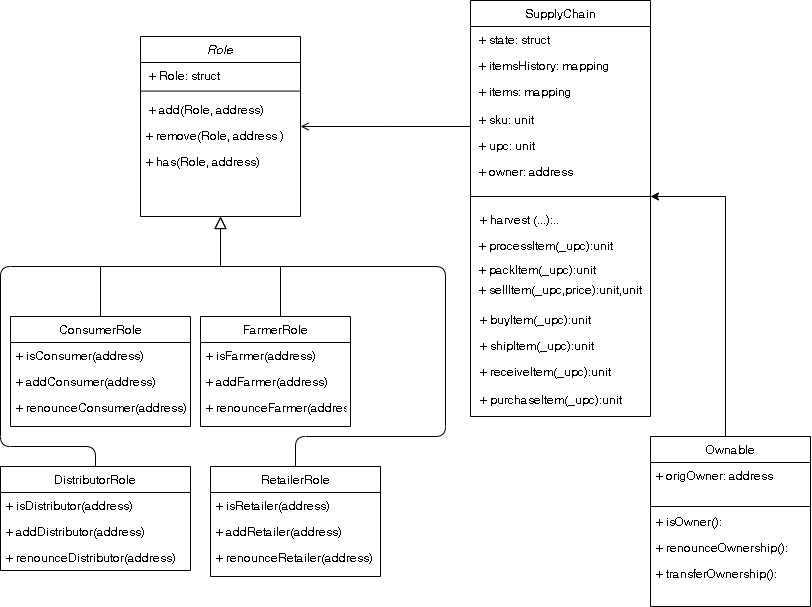

The diagram above was exported from draw.io. Its source (the exported page's mxGraphModel, read from the mxfile embedded in the PNG):
<mxGraphModel dx="1108" dy="449" grid="1" gridSize="10" guides="1" tooltips="1" connect="1" arrows="1" fold="1" page="1" pageScale="1" pageWidth="827" pageHeight="1169" math="0" shadow="0">
  <root>
    <mxCell id="WIyWlLk6GJQsqaUBKTNV-0" />
    <mxCell id="WIyWlLk6GJQsqaUBKTNV-1" parent="WIyWlLk6GJQsqaUBKTNV-0" />
    <mxCell id="zkfFHV4jXpPFQw0GAbJ--0" value="Role" style="swimlane;fontStyle=2;align=center;verticalAlign=top;childLayout=stackLayout;horizontal=1;startSize=26;horizontalStack=0;resizeParent=1;resizeLast=0;collapsible=1;marginBottom=0;rounded=0;shadow=0;strokeWidth=1;" parent="WIyWlLk6GJQsqaUBKTNV-1" vertex="1">
      <mxGeometry x="150" y="50" width="160" height="180" as="geometry">
        <mxRectangle x="230" y="140" width="160" height="26" as="alternateBounds" />
      </mxGeometry>
    </mxCell>
    <mxCell id="2ZInpImLnxyhLmlHHC6a-27" value="" style="endArrow=none;html=1;" edge="1" parent="zkfFHV4jXpPFQw0GAbJ--0">
      <mxGeometry width="50" height="50" relative="1" as="geometry">
        <mxPoint y="54.58" as="sourcePoint" />
        <mxPoint x="160" y="54.58" as="targetPoint" />
      </mxGeometry>
    </mxCell>
    <mxCell id="zkfFHV4jXpPFQw0GAbJ--6" value="ConsumerRole" style="swimlane;fontStyle=0;align=center;verticalAlign=top;childLayout=stackLayout;horizontal=1;startSize=26;horizontalStack=0;resizeParent=1;resizeLast=0;collapsible=1;marginBottom=0;rounded=0;shadow=0;strokeWidth=1;" parent="WIyWlLk6GJQsqaUBKTNV-1" vertex="1">
      <mxGeometry x="20" y="330" width="180" height="110" as="geometry">
        <mxRectangle x="130" y="380" width="160" height="26" as="alternateBounds" />
      </mxGeometry>
    </mxCell>
    <mxCell id="zkfFHV4jXpPFQw0GAbJ--7" value="+ isConsumer(address)" style="text;align=left;verticalAlign=top;spacingLeft=4;spacingRight=4;overflow=hidden;rotatable=0;points=[[0,0.5],[1,0.5]];portConstraint=eastwest;" parent="zkfFHV4jXpPFQw0GAbJ--6" vertex="1">
      <mxGeometry y="26" width="180" height="26" as="geometry" />
    </mxCell>
    <mxCell id="zkfFHV4jXpPFQw0GAbJ--8" value="+ addConsumer(address)" style="text;align=left;verticalAlign=top;spacingLeft=4;spacingRight=4;overflow=hidden;rotatable=0;points=[[0,0.5],[1,0.5]];portConstraint=eastwest;rounded=0;shadow=0;html=0;" parent="zkfFHV4jXpPFQw0GAbJ--6" vertex="1">
      <mxGeometry y="52" width="180" height="26" as="geometry" />
    </mxCell>
    <mxCell id="2ZInpImLnxyhLmlHHC6a-0" value="+ renounceConsumer(address)" style="text;align=left;verticalAlign=top;spacingLeft=4;spacingRight=4;overflow=hidden;rotatable=0;points=[[0,0.5],[1,0.5]];portConstraint=eastwest;rounded=0;shadow=0;html=0;" vertex="1" parent="zkfFHV4jXpPFQw0GAbJ--6">
      <mxGeometry y="78" width="180" height="26" as="geometry" />
    </mxCell>
    <mxCell id="zkfFHV4jXpPFQw0GAbJ--12" value="" style="endArrow=block;endSize=10;endFill=0;shadow=0;strokeWidth=1;rounded=0;edgeStyle=elbowEdgeStyle;elbow=vertical;" parent="WIyWlLk6GJQsqaUBKTNV-1" source="zkfFHV4jXpPFQw0GAbJ--6" target="zkfFHV4jXpPFQw0GAbJ--0" edge="1">
      <mxGeometry width="160" relative="1" as="geometry">
        <mxPoint x="200" y="203" as="sourcePoint" />
        <mxPoint x="200" y="203" as="targetPoint" />
      </mxGeometry>
    </mxCell>
    <mxCell id="zkfFHV4jXpPFQw0GAbJ--16" value="" style="endArrow=block;endSize=10;endFill=0;shadow=0;strokeWidth=1;rounded=0;edgeStyle=elbowEdgeStyle;elbow=vertical;" parent="WIyWlLk6GJQsqaUBKTNV-1" target="zkfFHV4jXpPFQw0GAbJ--0" edge="1">
      <mxGeometry width="160" relative="1" as="geometry">
        <mxPoint x="290" y="330" as="sourcePoint" />
        <mxPoint x="310" y="271" as="targetPoint" />
      </mxGeometry>
    </mxCell>
    <mxCell id="zkfFHV4jXpPFQw0GAbJ--17" value="SupplyChain" style="swimlane;fontStyle=0;align=center;verticalAlign=top;childLayout=stackLayout;horizontal=1;startSize=26;horizontalStack=0;resizeParent=1;resizeLast=0;collapsible=1;marginBottom=0;rounded=0;shadow=0;strokeWidth=1;" parent="WIyWlLk6GJQsqaUBKTNV-1" vertex="1">
      <mxGeometry x="480" y="14" width="180" height="416" as="geometry">
        <mxRectangle x="550" y="140" width="160" height="26" as="alternateBounds" />
      </mxGeometry>
    </mxCell>
    <mxCell id="2ZInpImLnxyhLmlHHC6a-26" value="" style="endArrow=none;html=1;" edge="1" parent="zkfFHV4jXpPFQw0GAbJ--17">
      <mxGeometry width="50" height="50" relative="1" as="geometry">
        <mxPoint y="196" as="sourcePoint" />
        <mxPoint x="180" y="196" as="targetPoint" />
      </mxGeometry>
    </mxCell>
    <mxCell id="zkfFHV4jXpPFQw0GAbJ--26" value="" style="endArrow=open;shadow=0;strokeWidth=1;strokeColor=#000000;rounded=0;endFill=1;edgeStyle=elbowEdgeStyle;elbow=vertical;" parent="WIyWlLk6GJQsqaUBKTNV-1" source="zkfFHV4jXpPFQw0GAbJ--17" target="zkfFHV4jXpPFQw0GAbJ--0" edge="1">
      <mxGeometry x="0.5" y="41" relative="1" as="geometry">
        <mxPoint x="540" y="192" as="sourcePoint" />
        <mxPoint x="380" y="192" as="targetPoint" />
        <mxPoint x="-40" y="32" as="offset" />
      </mxGeometry>
    </mxCell>
    <mxCell id="2ZInpImLnxyhLmlHHC6a-2" value="FarmerRole" style="swimlane;fontStyle=0;align=center;verticalAlign=top;childLayout=stackLayout;horizontal=1;startSize=26;horizontalStack=0;resizeParent=1;resizeLast=0;collapsible=1;marginBottom=0;rounded=0;shadow=0;strokeWidth=1;" vertex="1" parent="WIyWlLk6GJQsqaUBKTNV-1">
      <mxGeometry x="210" y="330" width="150" height="110" as="geometry">
        <mxRectangle x="130" y="380" width="160" height="26" as="alternateBounds" />
      </mxGeometry>
    </mxCell>
    <mxCell id="2ZInpImLnxyhLmlHHC6a-3" value="+ isFarmer(address)" style="text;align=left;verticalAlign=top;spacingLeft=4;spacingRight=4;overflow=hidden;rotatable=0;points=[[0,0.5],[1,0.5]];portConstraint=eastwest;" vertex="1" parent="2ZInpImLnxyhLmlHHC6a-2">
      <mxGeometry y="26" width="150" height="26" as="geometry" />
    </mxCell>
    <mxCell id="2ZInpImLnxyhLmlHHC6a-4" value="+ addFarmer(address)" style="text;align=left;verticalAlign=top;spacingLeft=4;spacingRight=4;overflow=hidden;rotatable=0;points=[[0,0.5],[1,0.5]];portConstraint=eastwest;rounded=0;shadow=0;html=0;" vertex="1" parent="2ZInpImLnxyhLmlHHC6a-2">
      <mxGeometry y="52" width="150" height="26" as="geometry" />
    </mxCell>
    <mxCell id="2ZInpImLnxyhLmlHHC6a-5" value="+ renounceFarmer(address)" style="text;align=left;verticalAlign=top;spacingLeft=4;spacingRight=4;overflow=hidden;rotatable=0;points=[[0,0.5],[1,0.5]];portConstraint=eastwest;rounded=0;shadow=0;html=0;" vertex="1" parent="2ZInpImLnxyhLmlHHC6a-2">
      <mxGeometry y="78" width="150" height="26" as="geometry" />
    </mxCell>
    <mxCell id="2ZInpImLnxyhLmlHHC6a-6" value="RetailerRole" style="swimlane;fontStyle=0;align=center;verticalAlign=top;childLayout=stackLayout;horizontal=1;startSize=26;horizontalStack=0;resizeParent=1;resizeLast=0;collapsible=1;marginBottom=0;rounded=0;shadow=0;strokeWidth=1;" vertex="1" parent="WIyWlLk6GJQsqaUBKTNV-1">
      <mxGeometry x="220" y="480" width="170" height="110" as="geometry">
        <mxRectangle x="130" y="380" width="160" height="26" as="alternateBounds" />
      </mxGeometry>
    </mxCell>
    <mxCell id="2ZInpImLnxyhLmlHHC6a-7" value="+ isRetailer(address)" style="text;align=left;verticalAlign=top;spacingLeft=4;spacingRight=4;overflow=hidden;rotatable=0;points=[[0,0.5],[1,0.5]];portConstraint=eastwest;" vertex="1" parent="2ZInpImLnxyhLmlHHC6a-6">
      <mxGeometry y="26" width="170" height="26" as="geometry" />
    </mxCell>
    <mxCell id="2ZInpImLnxyhLmlHHC6a-8" value="+ addRetailer(address)" style="text;align=left;verticalAlign=top;spacingLeft=4;spacingRight=4;overflow=hidden;rotatable=0;points=[[0,0.5],[1,0.5]];portConstraint=eastwest;rounded=0;shadow=0;html=0;" vertex="1" parent="2ZInpImLnxyhLmlHHC6a-6">
      <mxGeometry y="52" width="170" height="26" as="geometry" />
    </mxCell>
    <mxCell id="2ZInpImLnxyhLmlHHC6a-9" value="+ renounceRetailer(address)" style="text;align=left;verticalAlign=top;spacingLeft=4;spacingRight=4;overflow=hidden;rotatable=0;points=[[0,0.5],[1,0.5]];portConstraint=eastwest;rounded=0;shadow=0;html=0;" vertex="1" parent="2ZInpImLnxyhLmlHHC6a-6">
      <mxGeometry y="78" width="170" height="26" as="geometry" />
    </mxCell>
    <mxCell id="2ZInpImLnxyhLmlHHC6a-11" value="" style="endArrow=none;html=1;entryX=0.5;entryY=0;entryDx=0;entryDy=0;" edge="1" parent="WIyWlLk6GJQsqaUBKTNV-1" target="2ZInpImLnxyhLmlHHC6a-6">
      <mxGeometry width="50" height="50" relative="1" as="geometry">
        <mxPoint x="290" y="280" as="sourcePoint" />
        <mxPoint x="410" y="260" as="targetPoint" />
        <Array as="points">
          <mxPoint x="455" y="280" />
          <mxPoint x="455" y="450" />
          <mxPoint x="305" y="450" />
        </Array>
      </mxGeometry>
    </mxCell>
    <mxCell id="2ZInpImLnxyhLmlHHC6a-12" value="DistributorRole" style="swimlane;fontStyle=0;align=center;verticalAlign=top;childLayout=stackLayout;horizontal=1;startSize=26;horizontalStack=0;resizeParent=1;resizeLast=0;collapsible=1;marginBottom=0;rounded=0;shadow=0;strokeWidth=1;" vertex="1" parent="WIyWlLk6GJQsqaUBKTNV-1">
      <mxGeometry x="10" y="480" width="190" height="104" as="geometry">
        <mxRectangle x="130" y="380" width="160" height="26" as="alternateBounds" />
      </mxGeometry>
    </mxCell>
    <mxCell id="2ZInpImLnxyhLmlHHC6a-13" value="+ isDistributor(address)" style="text;align=left;verticalAlign=top;spacingLeft=4;spacingRight=4;overflow=hidden;rotatable=0;points=[[0,0.5],[1,0.5]];portConstraint=eastwest;" vertex="1" parent="2ZInpImLnxyhLmlHHC6a-12">
      <mxGeometry y="26" width="190" height="26" as="geometry" />
    </mxCell>
    <mxCell id="2ZInpImLnxyhLmlHHC6a-14" value="+ addDistributor(address)" style="text;align=left;verticalAlign=top;spacingLeft=4;spacingRight=4;overflow=hidden;rotatable=0;points=[[0,0.5],[1,0.5]];portConstraint=eastwest;rounded=0;shadow=0;html=0;" vertex="1" parent="2ZInpImLnxyhLmlHHC6a-12">
      <mxGeometry y="52" width="190" height="26" as="geometry" />
    </mxCell>
    <mxCell id="2ZInpImLnxyhLmlHHC6a-15" value="+ renounceDistributor(address)" style="text;align=left;verticalAlign=top;spacingLeft=4;spacingRight=4;overflow=hidden;rotatable=0;points=[[0,0.5],[1,0.5]];portConstraint=eastwest;rounded=0;shadow=0;html=0;" vertex="1" parent="2ZInpImLnxyhLmlHHC6a-12">
      <mxGeometry y="78" width="190" height="26" as="geometry" />
    </mxCell>
    <mxCell id="2ZInpImLnxyhLmlHHC6a-16" value="" style="endArrow=none;html=1;" edge="1" parent="WIyWlLk6GJQsqaUBKTNV-1" source="2ZInpImLnxyhLmlHHC6a-12">
      <mxGeometry width="50" height="50" relative="1" as="geometry">
        <mxPoint x="40" y="520" as="sourcePoint" />
        <mxPoint x="110" y="280" as="targetPoint" />
        <Array as="points">
          <mxPoint x="105" y="460" />
          <mxPoint x="10" y="460" />
          <mxPoint x="10" y="280" />
        </Array>
      </mxGeometry>
    </mxCell>
    <mxCell id="2ZInpImLnxyhLmlHHC6a-19" value=" + state: struct" style="text;align=left;verticalAlign=top;spacingLeft=4;spacingRight=4;overflow=hidden;rotatable=0;points=[[0,0.5],[1,0.5]];portConstraint=eastwest;" vertex="1" parent="WIyWlLk6GJQsqaUBKTNV-1">
      <mxGeometry x="480" y="40" width="160" height="26" as="geometry" />
    </mxCell>
    <mxCell id="2ZInpImLnxyhLmlHHC6a-20" value=" + itemsHistory: mapping" style="text;align=left;verticalAlign=top;spacingLeft=4;spacingRight=4;overflow=hidden;rotatable=0;points=[[0,0.5],[1,0.5]];portConstraint=eastwest;" vertex="1" parent="WIyWlLk6GJQsqaUBKTNV-1">
      <mxGeometry x="480" y="66" width="160" height="26" as="geometry" />
    </mxCell>
    <mxCell id="2ZInpImLnxyhLmlHHC6a-21" value=" + items: mapping" style="text;align=left;verticalAlign=top;spacingLeft=4;spacingRight=4;overflow=hidden;rotatable=0;points=[[0,0.5],[1,0.5]];portConstraint=eastwest;" vertex="1" parent="WIyWlLk6GJQsqaUBKTNV-1">
      <mxGeometry x="480" y="92" width="160" height="26" as="geometry" />
    </mxCell>
    <mxCell id="2ZInpImLnxyhLmlHHC6a-22" value=" + sku: unit" style="text;align=left;verticalAlign=top;spacingLeft=4;spacingRight=4;overflow=hidden;rotatable=0;points=[[0,0.5],[1,0.5]];portConstraint=eastwest;" vertex="1" parent="WIyWlLk6GJQsqaUBKTNV-1">
      <mxGeometry x="480" y="120" width="160" height="26" as="geometry" />
    </mxCell>
    <mxCell id="2ZInpImLnxyhLmlHHC6a-24" value=" + upc: unit" style="text;align=left;verticalAlign=top;spacingLeft=4;spacingRight=4;overflow=hidden;rotatable=0;points=[[0,0.5],[1,0.5]];portConstraint=eastwest;" vertex="1" parent="WIyWlLk6GJQsqaUBKTNV-1">
      <mxGeometry x="480" y="146" width="160" height="26" as="geometry" />
    </mxCell>
    <mxCell id="2ZInpImLnxyhLmlHHC6a-25" value=" + owner: address" style="text;align=left;verticalAlign=top;spacingLeft=4;spacingRight=4;overflow=hidden;rotatable=0;points=[[0,0.5],[1,0.5]];portConstraint=eastwest;" vertex="1" parent="WIyWlLk6GJQsqaUBKTNV-1">
      <mxGeometry x="480" y="172" width="160" height="26" as="geometry" />
    </mxCell>
    <mxCell id="zkfFHV4jXpPFQw0GAbJ--1" value=" + add(Role, address)" style="text;align=left;verticalAlign=top;spacingLeft=4;spacingRight=4;overflow=hidden;rotatable=0;points=[[0,0.5],[1,0.5]];portConstraint=eastwest;" parent="WIyWlLk6GJQsqaUBKTNV-1" vertex="1">
      <mxGeometry x="150" y="110" width="160" height="26" as="geometry" />
    </mxCell>
    <mxCell id="zkfFHV4jXpPFQw0GAbJ--3" value="+ has(Role, address)" style="text;align=left;verticalAlign=top;spacingLeft=4;spacingRight=4;overflow=hidden;rotatable=0;points=[[0,0.5],[1,0.5]];portConstraint=eastwest;rounded=0;shadow=0;html=0;" parent="WIyWlLk6GJQsqaUBKTNV-1" vertex="1">
      <mxGeometry x="150" y="162" width="160" height="26" as="geometry" />
    </mxCell>
    <mxCell id="zkfFHV4jXpPFQw0GAbJ--2" value="+ remove(Role, address )" style="text;align=left;verticalAlign=top;spacingLeft=4;spacingRight=4;overflow=hidden;rotatable=0;points=[[0,0.5],[1,0.5]];portConstraint=eastwest;rounded=0;shadow=0;html=0;" parent="WIyWlLk6GJQsqaUBKTNV-1" vertex="1">
      <mxGeometry x="150" y="136" width="160" height="26" as="geometry" />
    </mxCell>
    <mxCell id="2ZInpImLnxyhLmlHHC6a-28" value=" + Role: struct" style="text;align=left;verticalAlign=top;spacingLeft=4;spacingRight=4;overflow=hidden;rotatable=0;points=[[0,0.5],[1,0.5]];portConstraint=eastwest;" vertex="1" parent="WIyWlLk6GJQsqaUBKTNV-1">
      <mxGeometry x="150" y="76" width="160" height="26" as="geometry" />
    </mxCell>
    <mxCell id="2ZInpImLnxyhLmlHHC6a-29" value=" + harvest (...):.." style="text;align=left;verticalAlign=top;spacingLeft=4;spacingRight=4;overflow=hidden;rotatable=0;points=[[0,0.5],[1,0.5]];portConstraint=eastwest;" vertex="1" parent="WIyWlLk6GJQsqaUBKTNV-1">
      <mxGeometry x="481" y="220" width="160" height="26" as="geometry" />
    </mxCell>
    <mxCell id="2ZInpImLnxyhLmlHHC6a-30" value=" + processItem(_upc):unit" style="text;align=left;verticalAlign=top;spacingLeft=4;spacingRight=4;overflow=hidden;rotatable=0;points=[[0,0.5],[1,0.5]];portConstraint=eastwest;" vertex="1" parent="WIyWlLk6GJQsqaUBKTNV-1">
      <mxGeometry x="480" y="246" width="160" height="26" as="geometry" />
    </mxCell>
    <mxCell id="2ZInpImLnxyhLmlHHC6a-31" value=" + packItem(_upc):unit" style="text;align=left;verticalAlign=top;spacingLeft=4;spacingRight=4;overflow=hidden;rotatable=0;points=[[0,0.5],[1,0.5]];portConstraint=eastwest;" vertex="1" parent="WIyWlLk6GJQsqaUBKTNV-1">
      <mxGeometry x="480" y="270" width="160" height="26" as="geometry" />
    </mxCell>
    <mxCell id="2ZInpImLnxyhLmlHHC6a-32" value=" + sellItem(_upc,price):unit,unit" style="text;align=left;verticalAlign=top;spacingLeft=4;spacingRight=4;overflow=hidden;rotatable=0;points=[[0,0.5],[1,0.5]];portConstraint=eastwest;" vertex="1" parent="WIyWlLk6GJQsqaUBKTNV-1">
      <mxGeometry x="480" y="290" width="180" height="26" as="geometry" />
    </mxCell>
    <mxCell id="2ZInpImLnxyhLmlHHC6a-33" value=" + buyItem(_upc):unit" style="text;align=left;verticalAlign=top;spacingLeft=4;spacingRight=4;overflow=hidden;rotatable=0;points=[[0,0.5],[1,0.5]];portConstraint=eastwest;" vertex="1" parent="WIyWlLk6GJQsqaUBKTNV-1">
      <mxGeometry x="481" y="320" width="160" height="26" as="geometry" />
    </mxCell>
    <mxCell id="2ZInpImLnxyhLmlHHC6a-34" value=" + shipItem(_upc):unit" style="text;align=left;verticalAlign=top;spacingLeft=4;spacingRight=4;overflow=hidden;rotatable=0;points=[[0,0.5],[1,0.5]];portConstraint=eastwest;" vertex="1" parent="WIyWlLk6GJQsqaUBKTNV-1">
      <mxGeometry x="481" y="346" width="160" height="26" as="geometry" />
    </mxCell>
    <mxCell id="2ZInpImLnxyhLmlHHC6a-35" value=" + receiveItem(_upc):unit" style="text;align=left;verticalAlign=top;spacingLeft=4;spacingRight=4;overflow=hidden;rotatable=0;points=[[0,0.5],[1,0.5]];portConstraint=eastwest;" vertex="1" parent="WIyWlLk6GJQsqaUBKTNV-1">
      <mxGeometry x="481" y="372" width="160" height="26" as="geometry" />
    </mxCell>
    <mxCell id="2ZInpImLnxyhLmlHHC6a-36" value=" + purchaseItem(_upc):unit" style="text;align=left;verticalAlign=top;spacingLeft=4;spacingRight=4;overflow=hidden;rotatable=0;points=[[0,0.5],[1,0.5]];portConstraint=eastwest;" vertex="1" parent="WIyWlLk6GJQsqaUBKTNV-1">
      <mxGeometry x="481" y="400" width="160" height="26" as="geometry" />
    </mxCell>
    <mxCell id="2ZInpImLnxyhLmlHHC6a-40" style="edgeStyle=orthogonalEdgeStyle;rounded=0;orthogonalLoop=1;jettySize=auto;html=1;" edge="1" parent="WIyWlLk6GJQsqaUBKTNV-1" source="2ZInpImLnxyhLmlHHC6a-38">
      <mxGeometry relative="1" as="geometry">
        <mxPoint x="660" y="210" as="targetPoint" />
        <Array as="points">
          <mxPoint x="735" y="210" />
        </Array>
      </mxGeometry>
    </mxCell>
    <mxCell id="2ZInpImLnxyhLmlHHC6a-38" value="Ownable" style="swimlane;fontStyle=0;align=center;verticalAlign=top;childLayout=stackLayout;horizontal=1;startSize=26;horizontalStack=0;resizeParent=1;resizeLast=0;collapsible=1;marginBottom=0;rounded=0;shadow=0;strokeWidth=1;" vertex="1" parent="WIyWlLk6GJQsqaUBKTNV-1">
      <mxGeometry x="660" y="450" width="160" height="170" as="geometry">
        <mxRectangle x="550" y="140" width="160" height="26" as="alternateBounds" />
      </mxGeometry>
    </mxCell>
    <mxCell id="2ZInpImLnxyhLmlHHC6a-41" value="+ origOwner: address" style="text;align=left;verticalAlign=top;spacingLeft=4;spacingRight=4;overflow=hidden;rotatable=0;points=[[0,0.5],[1,0.5]];portConstraint=eastwest;" vertex="1" parent="2ZInpImLnxyhLmlHHC6a-38">
      <mxGeometry y="26" width="160" height="26" as="geometry" />
    </mxCell>
    <mxCell id="2ZInpImLnxyhLmlHHC6a-42" value="" style="endArrow=none;html=1;" edge="1" parent="2ZInpImLnxyhLmlHHC6a-38">
      <mxGeometry width="50" height="50" relative="1" as="geometry">
        <mxPoint y="70" as="sourcePoint" />
        <mxPoint x="160" y="70" as="targetPoint" />
      </mxGeometry>
    </mxCell>
    <mxCell id="2ZInpImLnxyhLmlHHC6a-43" value="+ isOwner():" style="text;align=left;verticalAlign=top;spacingLeft=4;spacingRight=4;overflow=hidden;rotatable=0;points=[[0,0.5],[1,0.5]];portConstraint=eastwest;" vertex="1" parent="WIyWlLk6GJQsqaUBKTNV-1">
      <mxGeometry x="660" y="522" width="160" height="26" as="geometry" />
    </mxCell>
    <mxCell id="2ZInpImLnxyhLmlHHC6a-44" value="+ renounceOwnership():" style="text;align=left;verticalAlign=top;spacingLeft=4;spacingRight=4;overflow=hidden;rotatable=0;points=[[0,0.5],[1,0.5]];portConstraint=eastwest;" vertex="1" parent="WIyWlLk6GJQsqaUBKTNV-1">
      <mxGeometry x="660" y="548" width="160" height="26" as="geometry" />
    </mxCell>
    <mxCell id="2ZInpImLnxyhLmlHHC6a-45" value="+ transferOwnership():" style="text;align=left;verticalAlign=top;spacingLeft=4;spacingRight=4;overflow=hidden;rotatable=0;points=[[0,0.5],[1,0.5]];portConstraint=eastwest;" vertex="1" parent="WIyWlLk6GJQsqaUBKTNV-1">
      <mxGeometry x="660" y="574" width="160" height="26" as="geometry" />
    </mxCell>
  </root>
</mxGraphModel>